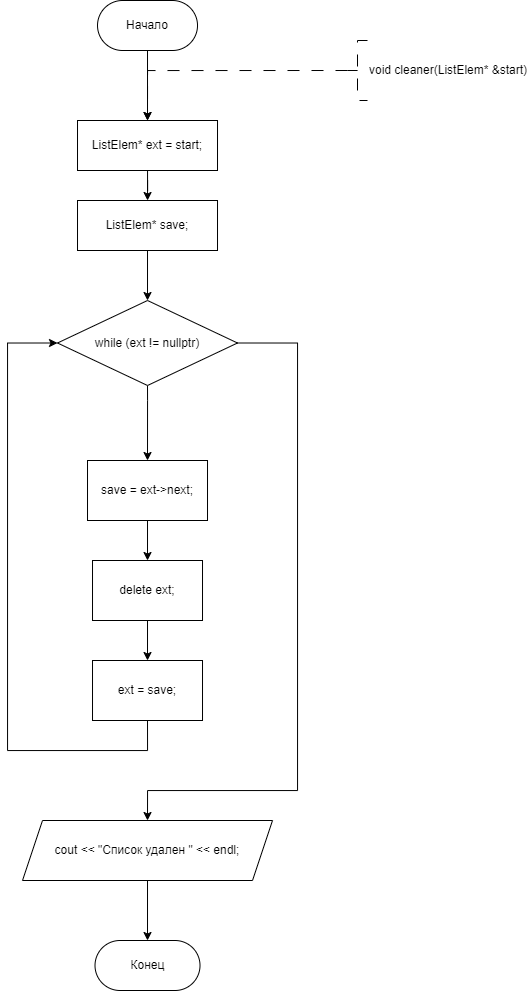

The diagram above was exported from draw.io. Its source (the exported page's mxGraphModel, read from the mxfile embedded in the PNG):
<mxGraphModel dx="961" dy="637" grid="1" gridSize="10" guides="1" tooltips="1" connect="1" arrows="1" fold="1" page="1" pageScale="1" pageWidth="827" pageHeight="1169" math="0" shadow="0">
  <root>
    <mxCell id="WIyWlLk6GJQsqaUBKTNV-0" />
    <mxCell id="WIyWlLk6GJQsqaUBKTNV-1" parent="WIyWlLk6GJQsqaUBKTNV-0" />
    <mxCell id="ae2DDv3dWlce7QhSTDpC-18" value="" style="edgeStyle=orthogonalEdgeStyle;rounded=0;orthogonalLoop=1;jettySize=auto;html=1;entryX=0.5;entryY=0;entryDx=0;entryDy=0;" parent="WIyWlLk6GJQsqaUBKTNV-1" source="ae2DDv3dWlce7QhSTDpC-1" target="dNqQ_bVEVpEdbbW-BCAx-168" edge="1">
      <mxGeometry relative="1" as="geometry">
        <mxPoint x="360.01" y="320" as="targetPoint" />
        <Array as="points" />
      </mxGeometry>
    </mxCell>
    <mxCell id="ae2DDv3dWlce7QhSTDpC-1" value="Начало" style="rounded=1;whiteSpace=wrap;html=1;arcSize=50;" parent="WIyWlLk6GJQsqaUBKTNV-1" vertex="1">
      <mxGeometry x="310.01" y="200" width="100" height="50" as="geometry" />
    </mxCell>
    <mxCell id="ae2DDv3dWlce7QhSTDpC-2" value="" style="edgeStyle=orthogonalEdgeStyle;rounded=0;orthogonalLoop=1;jettySize=auto;html=1;strokeWidth=1;dashed=1;dashPattern=12 12;exitX=0;exitY=0.5;exitDx=0;exitDy=0;exitPerimeter=0;entryX=0.5;entryY=0;entryDx=0;entryDy=0;" parent="WIyWlLk6GJQsqaUBKTNV-1" source="ae2DDv3dWlce7QhSTDpC-3" target="dNqQ_bVEVpEdbbW-BCAx-168" edge="1">
      <mxGeometry relative="1" as="geometry">
        <Array as="points">
          <mxPoint x="360" y="270" />
        </Array>
        <mxPoint x="360.01" y="320" as="targetPoint" />
        <mxPoint x="550" y="270" as="sourcePoint" />
      </mxGeometry>
    </mxCell>
    <mxCell id="ae2DDv3dWlce7QhSTDpC-3" value="void cleaner(ListElem* &amp;amp;start)" style="strokeWidth=1;html=1;shape=mxgraph.flowchart.annotation_2;align=left;labelPosition=right;pointerEvents=1;dashed=1;dashPattern=12 12;" parent="WIyWlLk6GJQsqaUBKTNV-1" vertex="1">
      <mxGeometry x="560" y="240" width="20" height="60" as="geometry" />
    </mxCell>
    <mxCell id="dNqQ_bVEVpEdbbW-BCAx-81" style="edgeStyle=orthogonalEdgeStyle;rounded=0;orthogonalLoop=1;jettySize=auto;html=1;exitX=0.5;exitY=1;exitDx=0;exitDy=0;entryX=0;entryY=0.5;entryDx=0;entryDy=0;" edge="1" parent="WIyWlLk6GJQsqaUBKTNV-1" source="dNqQ_bVEVpEdbbW-BCAx-79">
      <mxGeometry relative="1" as="geometry">
        <mxPoint x="97.49000000000001" y="683.125" as="targetPoint" />
        <Array as="points">
          <mxPoint x="185" y="1030" />
          <mxPoint x="40" y="1030" />
          <mxPoint x="40" y="683" />
        </Array>
      </mxGeometry>
    </mxCell>
    <mxCell id="dNqQ_bVEVpEdbbW-BCAx-200" value="" style="edgeStyle=orthogonalEdgeStyle;rounded=0;orthogonalLoop=1;jettySize=auto;html=1;" edge="1" parent="WIyWlLk6GJQsqaUBKTNV-1" source="dNqQ_bVEVpEdbbW-BCAx-168" target="dNqQ_bVEVpEdbbW-BCAx-199">
      <mxGeometry relative="1" as="geometry" />
    </mxCell>
    <mxCell id="dNqQ_bVEVpEdbbW-BCAx-168" value="&lt;div&gt;ListElem* ext = start;&lt;/div&gt;" style="whiteSpace=wrap;html=1;" vertex="1" parent="WIyWlLk6GJQsqaUBKTNV-1">
      <mxGeometry x="290.01" y="320" width="140" height="50" as="geometry" />
    </mxCell>
    <mxCell id="dNqQ_bVEVpEdbbW-BCAx-182" style="edgeStyle=orthogonalEdgeStyle;rounded=0;orthogonalLoop=1;jettySize=auto;html=1;exitX=0.5;exitY=1;exitDx=0;exitDy=0;entryX=0;entryY=0.5;entryDx=0;entryDy=0;" edge="1" parent="WIyWlLk6GJQsqaUBKTNV-1" source="dNqQ_bVEVpEdbbW-BCAx-180">
      <mxGeometry relative="1" as="geometry">
        <mxPoint x="137.51999999999998" y="681.25" as="targetPoint" />
        <Array as="points">
          <mxPoint x="215" y="976" />
          <mxPoint x="80" y="976" />
          <mxPoint x="80" y="681" />
        </Array>
      </mxGeometry>
    </mxCell>
    <mxCell id="dNqQ_bVEVpEdbbW-BCAx-202" value="" style="edgeStyle=orthogonalEdgeStyle;rounded=0;orthogonalLoop=1;jettySize=auto;html=1;" edge="1" parent="WIyWlLk6GJQsqaUBKTNV-1" source="dNqQ_bVEVpEdbbW-BCAx-199" target="dNqQ_bVEVpEdbbW-BCAx-201">
      <mxGeometry relative="1" as="geometry" />
    </mxCell>
    <mxCell id="dNqQ_bVEVpEdbbW-BCAx-199" value="ListElem* save;" style="whiteSpace=wrap;html=1;" vertex="1" parent="WIyWlLk6GJQsqaUBKTNV-1">
      <mxGeometry x="290.01" y="400" width="140" height="50" as="geometry" />
    </mxCell>
    <mxCell id="dNqQ_bVEVpEdbbW-BCAx-204" style="edgeStyle=orthogonalEdgeStyle;rounded=0;orthogonalLoop=1;jettySize=auto;html=1;exitX=0.5;exitY=1;exitDx=0;exitDy=0;entryX=0.5;entryY=0;entryDx=0;entryDy=0;" edge="1" parent="WIyWlLk6GJQsqaUBKTNV-1" source="dNqQ_bVEVpEdbbW-BCAx-201" target="dNqQ_bVEVpEdbbW-BCAx-203">
      <mxGeometry relative="1" as="geometry">
        <Array as="points">
          <mxPoint x="360" y="600" />
          <mxPoint x="360" y="600" />
        </Array>
      </mxGeometry>
    </mxCell>
    <mxCell id="dNqQ_bVEVpEdbbW-BCAx-211" style="edgeStyle=orthogonalEdgeStyle;rounded=0;orthogonalLoop=1;jettySize=auto;html=1;exitX=1;exitY=0.5;exitDx=0;exitDy=0;entryX=0.5;entryY=0;entryDx=0;entryDy=0;" edge="1" parent="WIyWlLk6GJQsqaUBKTNV-1" source="dNqQ_bVEVpEdbbW-BCAx-201" target="dNqQ_bVEVpEdbbW-BCAx-210">
      <mxGeometry relative="1" as="geometry">
        <Array as="points">
          <mxPoint x="510" y="543" />
          <mxPoint x="510" y="990" />
          <mxPoint x="360" y="990" />
        </Array>
      </mxGeometry>
    </mxCell>
    <mxCell id="dNqQ_bVEVpEdbbW-BCAx-201" value="while (ext != nullptr)" style="rhombus;whiteSpace=wrap;html=1;" vertex="1" parent="WIyWlLk6GJQsqaUBKTNV-1">
      <mxGeometry x="270.01" y="500" width="179.99" height="85" as="geometry" />
    </mxCell>
    <mxCell id="dNqQ_bVEVpEdbbW-BCAx-206" value="" style="edgeStyle=orthogonalEdgeStyle;rounded=0;orthogonalLoop=1;jettySize=auto;html=1;" edge="1" parent="WIyWlLk6GJQsqaUBKTNV-1" source="dNqQ_bVEVpEdbbW-BCAx-203" target="dNqQ_bVEVpEdbbW-BCAx-205">
      <mxGeometry relative="1" as="geometry" />
    </mxCell>
    <mxCell id="dNqQ_bVEVpEdbbW-BCAx-203" value="save = ext-&amp;gt;next;" style="whiteSpace=wrap;html=1;" vertex="1" parent="WIyWlLk6GJQsqaUBKTNV-1">
      <mxGeometry x="300.01" y="660" width="120" height="60" as="geometry" />
    </mxCell>
    <mxCell id="dNqQ_bVEVpEdbbW-BCAx-208" value="" style="edgeStyle=orthogonalEdgeStyle;rounded=0;orthogonalLoop=1;jettySize=auto;html=1;" edge="1" parent="WIyWlLk6GJQsqaUBKTNV-1" source="dNqQ_bVEVpEdbbW-BCAx-205" target="dNqQ_bVEVpEdbbW-BCAx-207">
      <mxGeometry relative="1" as="geometry" />
    </mxCell>
    <mxCell id="dNqQ_bVEVpEdbbW-BCAx-205" value="delete ext;" style="whiteSpace=wrap;html=1;" vertex="1" parent="WIyWlLk6GJQsqaUBKTNV-1">
      <mxGeometry x="305.01" y="760" width="110" height="60" as="geometry" />
    </mxCell>
    <mxCell id="dNqQ_bVEVpEdbbW-BCAx-209" style="edgeStyle=orthogonalEdgeStyle;rounded=0;orthogonalLoop=1;jettySize=auto;html=1;exitX=0.5;exitY=1;exitDx=0;exitDy=0;entryX=0;entryY=0.5;entryDx=0;entryDy=0;" edge="1" parent="WIyWlLk6GJQsqaUBKTNV-1" source="dNqQ_bVEVpEdbbW-BCAx-207" target="dNqQ_bVEVpEdbbW-BCAx-201">
      <mxGeometry relative="1" as="geometry">
        <mxPoint x="270" y="550" as="targetPoint" />
        <Array as="points">
          <mxPoint x="360" y="950" />
          <mxPoint x="220" y="950" />
          <mxPoint x="220" y="543" />
        </Array>
      </mxGeometry>
    </mxCell>
    <mxCell id="dNqQ_bVEVpEdbbW-BCAx-207" value="ext = save;" style="whiteSpace=wrap;html=1;" vertex="1" parent="WIyWlLk6GJQsqaUBKTNV-1">
      <mxGeometry x="305.01" y="860" width="110" height="60" as="geometry" />
    </mxCell>
    <mxCell id="dNqQ_bVEVpEdbbW-BCAx-213" value="" style="edgeStyle=orthogonalEdgeStyle;rounded=0;orthogonalLoop=1;jettySize=auto;html=1;" edge="1" parent="WIyWlLk6GJQsqaUBKTNV-1" source="dNqQ_bVEVpEdbbW-BCAx-210" target="dNqQ_bVEVpEdbbW-BCAx-212">
      <mxGeometry relative="1" as="geometry" />
    </mxCell>
    <mxCell id="dNqQ_bVEVpEdbbW-BCAx-210" value="cout &amp;lt;&amp;lt; &quot;Список удален &quot; &amp;lt;&amp;lt; endl;" style="shape=parallelogram;perimeter=parallelogramPerimeter;whiteSpace=wrap;html=1;fixedSize=1;" vertex="1" parent="WIyWlLk6GJQsqaUBKTNV-1">
      <mxGeometry x="235.01" y="1020" width="250" height="60" as="geometry" />
    </mxCell>
    <mxCell id="dNqQ_bVEVpEdbbW-BCAx-212" value="Конец" style="rounded=1;whiteSpace=wrap;html=1;arcSize=50;" vertex="1" parent="WIyWlLk6GJQsqaUBKTNV-1">
      <mxGeometry x="307.51" y="1140" width="105" height="50" as="geometry" />
    </mxCell>
  </root>
</mxGraphModel>